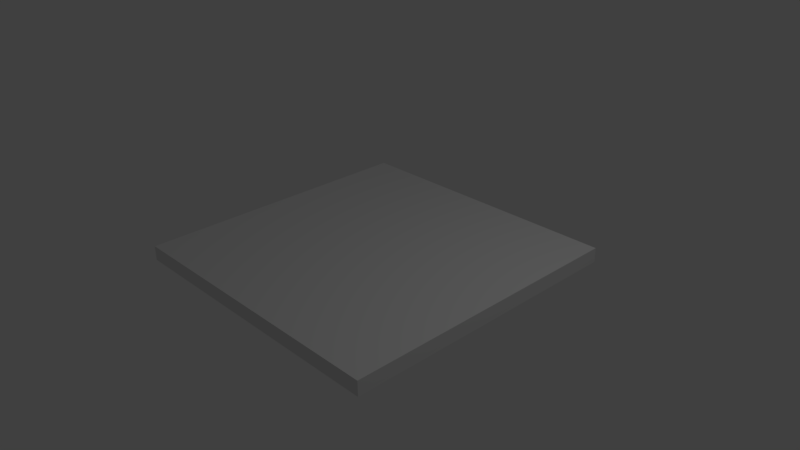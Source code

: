 # Source: F1blend.blend  (saved by Blender 2.77.0; exported with 4.5.12 LTS)
import bpy
from mathutils import Matrix  # noqa: F401  (used for matrix-valued properties, if any)

bpy.ops.wm.read_factory_settings(use_empty=True)
scene = bpy.context.scene
scene.name = 'Scene'

# ---- collections
col_collection_1 = bpy.data.collections.new('Collection 1'); scene.collection.children.link(col_collection_1)

# ---- materials (node trees are filled in below, after node groups)
mat_material = bpy.data.materials.new('Material')
mat_material.alpha_threshold = 0.0
mat_material.use_transparent_shadow = False
mat_material.roughness = 0.5
mat_material.line_color = (0.0, 0.0, 0.0, 1.0)

# ---- material node trees

# ---- world
world_world = bpy.data.worlds.new('World'); scene.world = world_world
world_world.color = (0.05088, 0.05088, 0.05088)
world_world.use_sun_shadow = False
world_world.sun_shadow_jitter_overblur = 0.0
world_world.cycles.sampling_method = 'MANUAL'

# ---- cameras
cam_camera = bpy.data.cameras.new('Camera')
cam_camera.clip_end = 100.0
cam_camera.lens = 35.0
cam_camera.sensor_width = 32.0
cam_camera.sensor_height = 18.0
cam_camera.ortho_scale = 7.314
cam_camera.dof.focus_distance = 0.0
cam_camera.dof.aperture_fstop = 128.0

# ---- lights
light_lamp = bpy.data.lights.new('Lamp', 'POINT')
light_lamp.transmission_factor = 0.0
light_lamp.cutoff_distance = 30.0
light_lamp.energy = 100.0
light_lamp.shadow_buffer_clip_start = 1.001
light_lamp.shadow_soft_size = 0.1
light_lamp.shadow_maximum_resolution = 0.006
light_lamp.use_absolute_resolution = True

# ---- meshes
me_cube = bpy.data.meshes.new('Cube')
me_cube.from_pydata([(1.0, 1.0, -1.0), (1.0, -1.0, -1.0), (-1.0, -1.0, -1.0), (-1.0, 1.0, -1.0), (1.0, 1.0, 1.0), (1.0, -1.0, 1.0), (-1.0, -1.0, 1.0), (-1.0, 1.0, 1.0)], [], [(0, 1, 2, 3), (4, 7, 6, 5), (0, 4, 5, 1), (1, 5, 6, 2), (2, 6, 7, 3), (4, 0, 3, 7)])
me_cube.materials.append(mat_material)
me_cube.use_remesh_preserve_volume = False
me_cube.use_remesh_preserve_attributes = False
me_cube.use_mirror_vertex_groups = False
me_cube.update()

# ---- objects
ob_cube = bpy.data.objects.new('Cube', me_cube)
ob_lamp = bpy.data.objects.new('Lamp', light_lamp)
ob_camera = bpy.data.objects.new('Camera', cam_camera)

# ---- transforms, parenting, visibility, modifiers, constraints
ob_cube.location = (0.0, 0.0, 0.0)
ob_cube.scale = (2.0, 2.0, 0.1)
ob_cube.lock_rotations_4d = False
ob_cube.empty_display_type = 'ARROWS'
ob_cube.lineart.crease_threshold = 0.0
ob_lamp.location = (4.076, 1.005, 5.904)
ob_lamp.rotation_euler = (0.6503, 0.05522, 1.866)
ob_lamp.lock_rotations_4d = False
ob_lamp.empty_display_type = 'ARROWS'
ob_lamp.color = (0.0, 0.0, 0.0, 0.0)
ob_lamp.lineart.crease_threshold = 0.0
ob_camera.location = (7.481, -6.508, 5.344)
ob_camera.rotation_euler = (1.109, 0.01082, 0.8149)
ob_camera.lock_rotations_4d = False
ob_camera.empty_display_type = 'ARROWS'
ob_camera.color = (0.0, 0.0, 0.0, 0.0)
ob_camera.display_type = 'WIRE'
ob_camera.lineart.crease_threshold = 0.0

# ---- collection membership
col_collection_1.objects.link(ob_cube)
col_collection_1.objects.link(ob_lamp)
col_collection_1.objects.link(ob_camera)

# ---- scene / render settings (as saved in the file)
scene.camera = ob_camera
scene.frame_start = 1; scene.frame_end = 250; scene.frame_set(1)
scene.render.engine = 'BLENDER_EEVEE_NEXT'
scene.render.resolution_percentage = 50
scene.render.dither_intensity = 0.0
scene.cycles.use_denoising = False
scene.cycles.samples = 128
scene.cycles.sampling_pattern = 'TABULATED_SOBOL'
scene.cycles.light_sampling_threshold = 0.0
scene.cycles.use_adaptive_sampling = False
scene.cycles.use_light_tree = False
scene.cycles.blur_glossy = 0.0
scene.cycles.sample_clamp_indirect = 0.0
scene.view_settings.view_transform = 'Standard'
bpy.context.view_layer.update()
